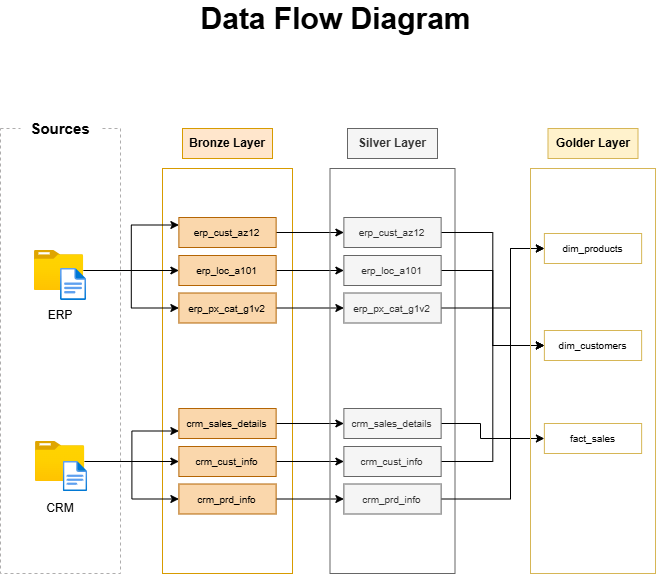

The diagram above was exported from draw.io. Its source (the exported page's mxGraphModel, read from the mxfile embedded in the PNG):
<mxGraphModel dx="1630" dy="936" grid="1" gridSize="10" guides="1" tooltips="1" connect="1" arrows="1" fold="1" page="1" pageScale="1" pageWidth="850" pageHeight="1100" math="0" shadow="0">
  <root>
    <mxCell id="0" />
    <mxCell id="1" parent="0" />
    <mxCell id="FOnbphrZp2dHT9OFkDdJ-1" parent="1" style="text;html=1;whiteSpace=wrap;strokeColor=none;fillColor=none;align=center;verticalAlign=middle;rounded=0;" value="&lt;font style=&quot;font-size: 30px;&quot;&gt;&lt;b&gt;Data Flow Diagram&lt;/b&gt;&lt;/font&gt;" vertex="1">
      <mxGeometry height="30" width="383" x="234" y="50" as="geometry" />
    </mxCell>
    <mxCell id="FOnbphrZp2dHT9OFkDdJ-2" parent="1" style="rounded=0;whiteSpace=wrap;html=1;fillColor=none;dashed=1;strokeColor=light-dark(#aeadad, #ededed);" value="" vertex="1">
      <mxGeometry height="445" width="120" x="90" y="175" as="geometry" />
    </mxCell>
    <mxCell id="FOnbphrZp2dHT9OFkDdJ-4" parent="1" style="rounded=0;whiteSpace=wrap;html=1;fillColor=none;strokeColor=#d79b00;" value="" vertex="1">
      <mxGeometry height="405" width="130" x="252" y="215" as="geometry" />
    </mxCell>
    <mxCell id="FOnbphrZp2dHT9OFkDdJ-7" parent="1" style="rounded=0;whiteSpace=wrap;html=1;strokeColor=none;gradientColor=none;" value="&lt;b&gt;&lt;font style=&quot;font-size: 15px;&quot;&gt;Sources&lt;/font&gt;&lt;/b&gt;" vertex="1">
      <mxGeometry height="30" width="80" x="110" y="160" as="geometry" />
    </mxCell>
    <mxCell id="xDri-qWFPcfdN-PY58wQ-4" edge="1" parent="1" source="FOnbphrZp2dHT9OFkDdJ-9" style="edgeStyle=orthogonalEdgeStyle;rounded=0;orthogonalLoop=1;jettySize=auto;html=1;entryX=0;entryY=0.25;entryDx=0;entryDy=0;" target="FOnbphrZp2dHT9OFkDdJ-26" value="">
      <mxGeometry relative="1" as="geometry" />
    </mxCell>
    <mxCell id="xDri-qWFPcfdN-PY58wQ-15" edge="1" parent="1" source="FOnbphrZp2dHT9OFkDdJ-9" style="edgeStyle=orthogonalEdgeStyle;rounded=0;orthogonalLoop=1;jettySize=auto;html=1;" target="xDri-qWFPcfdN-PY58wQ-3">
      <mxGeometry relative="1" as="geometry" />
    </mxCell>
    <mxCell id="xDri-qWFPcfdN-PY58wQ-16" edge="1" parent="1" source="FOnbphrZp2dHT9OFkDdJ-9" style="edgeStyle=orthogonalEdgeStyle;rounded=0;orthogonalLoop=1;jettySize=auto;html=1;entryX=0;entryY=0.5;entryDx=0;entryDy=0;" target="xDri-qWFPcfdN-PY58wQ-2">
      <mxGeometry relative="1" as="geometry" />
    </mxCell>
    <mxCell id="FOnbphrZp2dHT9OFkDdJ-9" parent="1" style="image;aspect=fixed;html=1;points=[];align=center;fontSize=12;image=img/lib/azure2/general/Folder_Blank.svg;" value="" vertex="1">
      <mxGeometry height="40" width="49.28" x="123.90999999999997" y="297" as="geometry" />
    </mxCell>
    <mxCell id="FOnbphrZp2dHT9OFkDdJ-10" parent="1" style="image;aspect=fixed;html=1;points=[];align=center;fontSize=12;image=img/lib/azure2/general/File.svg;" value="" vertex="1">
      <mxGeometry height="32.14" width="26.09" x="150" y="314.86" as="geometry" />
    </mxCell>
    <mxCell id="xDri-qWFPcfdN-PY58wQ-10" edge="1" parent="1" source="FOnbphrZp2dHT9OFkDdJ-11" style="edgeStyle=orthogonalEdgeStyle;rounded=0;orthogonalLoop=1;jettySize=auto;html=1;entryX=0;entryY=0.75;entryDx=0;entryDy=0;" target="xDri-qWFPcfdN-PY58wQ-7" value="">
      <mxGeometry relative="1" as="geometry" />
    </mxCell>
    <mxCell id="xDri-qWFPcfdN-PY58wQ-12" edge="1" parent="1" source="FOnbphrZp2dHT9OFkDdJ-11" style="edgeStyle=orthogonalEdgeStyle;rounded=0;orthogonalLoop=1;jettySize=auto;html=1;entryX=0;entryY=0.5;entryDx=0;entryDy=0;" target="xDri-qWFPcfdN-PY58wQ-8" value="">
      <mxGeometry relative="1" as="geometry">
        <mxPoint x="268" y="473" as="targetPoint" />
      </mxGeometry>
    </mxCell>
    <mxCell id="xDri-qWFPcfdN-PY58wQ-14" edge="1" parent="1" source="FOnbphrZp2dHT9OFkDdJ-11" style="edgeStyle=orthogonalEdgeStyle;rounded=0;orthogonalLoop=1;jettySize=auto;html=1;entryX=0;entryY=0.5;entryDx=0;entryDy=0;" target="xDri-qWFPcfdN-PY58wQ-9">
      <mxGeometry relative="1" as="geometry" />
    </mxCell>
    <mxCell id="FOnbphrZp2dHT9OFkDdJ-11" parent="1" style="image;aspect=fixed;html=1;points=[];align=center;fontSize=12;image=img/lib/azure2/general/Folder_Blank.svg;" value="" vertex="1">
      <mxGeometry height="40" width="49.28" x="124.95999999999998" y="488" as="geometry" />
    </mxCell>
    <mxCell id="FOnbphrZp2dHT9OFkDdJ-12" parent="1" style="image;aspect=fixed;html=1;points=[];align=center;fontSize=12;image=img/lib/azure2/general/File.svg;" value="" vertex="1">
      <mxGeometry height="30" width="24.35" x="152.79000000000002" y="508" as="geometry" />
    </mxCell>
    <mxCell id="FOnbphrZp2dHT9OFkDdJ-13" parent="1" style="rounded=0;whiteSpace=wrap;html=1;strokeColor=none;gradientColor=none;fillColor=none;" value="&lt;font&gt;ERP&lt;/font&gt;" vertex="1">
      <mxGeometry height="30" width="80" x="110" y="347" as="geometry" />
    </mxCell>
    <mxCell id="FOnbphrZp2dHT9OFkDdJ-14" parent="1" style="rounded=0;whiteSpace=wrap;html=1;strokeColor=none;gradientColor=none;fillColor=none;" value="&lt;font&gt;CRM&lt;/font&gt;" vertex="1">
      <mxGeometry height="30" width="80" x="110" y="540" as="geometry" />
    </mxCell>
    <mxCell id="FOnbphrZp2dHT9OFkDdJ-21" parent="1" style="rounded=0;whiteSpace=wrap;html=1;fillColor=#ffe6cc;strokeColor=#d79b00;" value="&lt;b&gt;Bronze Layer&lt;/b&gt;" vertex="1">
      <mxGeometry height="30" width="90" x="272" y="175" as="geometry" />
    </mxCell>
    <mxCell id="OFXX2EW_Jh5OSKbiQRTD-9" edge="1" parent="1" source="FOnbphrZp2dHT9OFkDdJ-26" style="edgeStyle=orthogonalEdgeStyle;rounded=0;orthogonalLoop=1;jettySize=auto;html=1;" target="OFXX2EW_Jh5OSKbiQRTD-3">
      <mxGeometry relative="1" as="geometry" />
    </mxCell>
    <mxCell id="FOnbphrZp2dHT9OFkDdJ-26" parent="1" style="rounded=0;whiteSpace=wrap;html=1;strokeColor=#b46504;fillColor=#fad7ac;align=center;fillStyle=solid;" value="&lt;font size=&quot;1&quot;&gt;erp_cust_az12&lt;/font&gt;" vertex="1">
      <mxGeometry height="30" width="97.25" x="268.38" y="264" as="geometry" />
    </mxCell>
    <mxCell id="OFXX2EW_Jh5OSKbiQRTD-11" edge="1" parent="1" source="xDri-qWFPcfdN-PY58wQ-2" style="edgeStyle=orthogonalEdgeStyle;rounded=0;orthogonalLoop=1;jettySize=auto;html=1;" target="OFXX2EW_Jh5OSKbiQRTD-4">
      <mxGeometry relative="1" as="geometry" />
    </mxCell>
    <mxCell id="xDri-qWFPcfdN-PY58wQ-2" parent="1" style="rounded=0;whiteSpace=wrap;html=1;strokeColor=#b46504;fillColor=#fad7ac;align=center;fillStyle=solid;" value="&lt;font size=&quot;1&quot;&gt;erp_px_cat_g1v2&lt;/font&gt;" vertex="1">
      <mxGeometry height="30" width="97.25" x="268.38" y="339.5" as="geometry" />
    </mxCell>
    <mxCell id="OFXX2EW_Jh5OSKbiQRTD-10" edge="1" parent="1" source="xDri-qWFPcfdN-PY58wQ-3" style="edgeStyle=orthogonalEdgeStyle;rounded=0;orthogonalLoop=1;jettySize=auto;html=1;" target="OFXX2EW_Jh5OSKbiQRTD-5">
      <mxGeometry relative="1" as="geometry" />
    </mxCell>
    <mxCell id="xDri-qWFPcfdN-PY58wQ-3" parent="1" style="rounded=0;whiteSpace=wrap;html=1;strokeColor=#b46504;fillColor=#fad7ac;align=center;fillStyle=solid;" value="&lt;font size=&quot;1&quot;&gt;erp_loc_a101&lt;/font&gt;" vertex="1">
      <mxGeometry height="30" width="97.25" x="268.38" y="302" as="geometry" />
    </mxCell>
    <mxCell id="OFXX2EW_Jh5OSKbiQRTD-12" edge="1" parent="1" source="xDri-qWFPcfdN-PY58wQ-7" style="edgeStyle=orthogonalEdgeStyle;rounded=0;orthogonalLoop=1;jettySize=auto;html=1;" target="OFXX2EW_Jh5OSKbiQRTD-6">
      <mxGeometry relative="1" as="geometry" />
    </mxCell>
    <mxCell id="xDri-qWFPcfdN-PY58wQ-7" parent="1" style="rounded=0;whiteSpace=wrap;html=1;strokeColor=#b46504;fillColor=#fad7ac;align=center;fillStyle=solid;" value="&lt;font size=&quot;1&quot;&gt;crm_sales_details&lt;/font&gt;" vertex="1">
      <mxGeometry height="30" width="97.25" x="268.38" y="455" as="geometry" />
    </mxCell>
    <mxCell id="OFXX2EW_Jh5OSKbiQRTD-14" edge="1" parent="1" source="xDri-qWFPcfdN-PY58wQ-8" style="edgeStyle=orthogonalEdgeStyle;rounded=0;orthogonalLoop=1;jettySize=auto;html=1;" target="OFXX2EW_Jh5OSKbiQRTD-7">
      <mxGeometry relative="1" as="geometry" />
    </mxCell>
    <mxCell id="xDri-qWFPcfdN-PY58wQ-8" parent="1" style="rounded=0;whiteSpace=wrap;html=1;strokeColor=#b46504;fillColor=#fad7ac;align=center;fillStyle=solid;" value="&lt;font size=&quot;1&quot;&gt;crm_prd_info&lt;/font&gt;" vertex="1">
      <mxGeometry height="30" width="97.25" x="268.38" y="530.5" as="geometry" />
    </mxCell>
    <mxCell id="OFXX2EW_Jh5OSKbiQRTD-13" edge="1" parent="1" source="xDri-qWFPcfdN-PY58wQ-9" style="edgeStyle=orthogonalEdgeStyle;rounded=0;orthogonalLoop=1;jettySize=auto;html=1;" target="OFXX2EW_Jh5OSKbiQRTD-8">
      <mxGeometry relative="1" as="geometry" />
    </mxCell>
    <mxCell id="xDri-qWFPcfdN-PY58wQ-9" parent="1" style="rounded=0;whiteSpace=wrap;html=1;strokeColor=#b46504;fillColor=#fad7ac;align=center;fillStyle=solid;" value="&lt;font size=&quot;1&quot;&gt;crm_cust_info&lt;/font&gt;" vertex="1">
      <mxGeometry height="30" width="97.25" x="268.38" y="493" as="geometry" />
    </mxCell>
    <mxCell id="OFXX2EW_Jh5OSKbiQRTD-1" parent="1" style="rounded=0;whiteSpace=wrap;html=1;fillColor=none;strokeColor=#666666;fontColor=#333333;" value="" vertex="1">
      <mxGeometry height="405" width="125" x="419.5" y="215" as="geometry" />
    </mxCell>
    <mxCell id="OFXX2EW_Jh5OSKbiQRTD-2" parent="1" style="rounded=0;whiteSpace=wrap;html=1;fillColor=#f5f5f5;strokeColor=#666666;fontColor=#333333;" value="&lt;b&gt;Silver Layer&lt;/b&gt;" vertex="1">
      <mxGeometry height="30" width="90" x="437" y="175" as="geometry" />
    </mxCell>
    <mxCell id="OFXX2EW_Jh5OSKbiQRTD-26" edge="1" parent="1" source="OFXX2EW_Jh5OSKbiQRTD-3" style="edgeStyle=orthogonalEdgeStyle;rounded=0;orthogonalLoop=1;jettySize=auto;html=1;entryX=0;entryY=0.5;entryDx=0;entryDy=0;" target="OFXX2EW_Jh5OSKbiQRTD-19">
      <mxGeometry relative="1" as="geometry" />
    </mxCell>
    <mxCell id="OFXX2EW_Jh5OSKbiQRTD-3" parent="1" style="rounded=0;whiteSpace=wrap;html=1;strokeColor=#666666;fillColor=#f5f5f5;align=center;fillStyle=solid;fontColor=#333333;" value="&lt;font size=&quot;1&quot;&gt;erp_cust_az12&lt;/font&gt;" vertex="1">
      <mxGeometry height="30" width="97.25" x="433.38" y="264" as="geometry" />
    </mxCell>
    <mxCell id="OFXX2EW_Jh5OSKbiQRTD-29" edge="1" parent="1" source="OFXX2EW_Jh5OSKbiQRTD-4" style="edgeStyle=orthogonalEdgeStyle;rounded=0;orthogonalLoop=1;jettySize=auto;html=1;entryX=0;entryY=0.5;entryDx=0;entryDy=0;" target="OFXX2EW_Jh5OSKbiQRTD-17">
      <mxGeometry relative="1" as="geometry">
        <Array as="points">
          <mxPoint x="600" y="355" />
          <mxPoint x="600" y="295" />
        </Array>
      </mxGeometry>
    </mxCell>
    <mxCell id="OFXX2EW_Jh5OSKbiQRTD-4" parent="1" style="rounded=0;whiteSpace=wrap;html=1;strokeColor=#666666;fillColor=#f5f5f5;align=center;fillStyle=solid;fontColor=#333333;" value="&lt;font size=&quot;1&quot;&gt;erp_px_cat_g1v2&lt;/font&gt;" vertex="1">
      <mxGeometry height="30" width="97.25" x="433.38" y="339.5" as="geometry" />
    </mxCell>
    <mxCell id="OFXX2EW_Jh5OSKbiQRTD-27" edge="1" parent="1" source="OFXX2EW_Jh5OSKbiQRTD-5" style="edgeStyle=orthogonalEdgeStyle;rounded=0;orthogonalLoop=1;jettySize=auto;html=1;entryX=0;entryY=0.5;entryDx=0;entryDy=0;" target="OFXX2EW_Jh5OSKbiQRTD-19">
      <mxGeometry relative="1" as="geometry" />
    </mxCell>
    <mxCell id="OFXX2EW_Jh5OSKbiQRTD-5" parent="1" style="rounded=0;whiteSpace=wrap;html=1;strokeColor=#666666;fillColor=#f5f5f5;align=center;fillStyle=solid;fontColor=#333333;" value="&lt;font size=&quot;1&quot;&gt;erp_loc_a101&lt;/font&gt;" vertex="1">
      <mxGeometry height="30" width="97.25" x="433.38" y="302" as="geometry" />
    </mxCell>
    <mxCell id="OFXX2EW_Jh5OSKbiQRTD-23" edge="1" parent="1" source="OFXX2EW_Jh5OSKbiQRTD-6" style="edgeStyle=orthogonalEdgeStyle;rounded=0;orthogonalLoop=1;jettySize=auto;html=1;entryX=0;entryY=0.5;entryDx=0;entryDy=0;" target="OFXX2EW_Jh5OSKbiQRTD-18">
      <mxGeometry relative="1" as="geometry">
        <Array as="points">
          <mxPoint x="570" y="470" />
          <mxPoint x="570" y="485" />
        </Array>
      </mxGeometry>
    </mxCell>
    <mxCell id="OFXX2EW_Jh5OSKbiQRTD-6" parent="1" style="rounded=0;whiteSpace=wrap;html=1;strokeColor=#666666;fillColor=#f5f5f5;align=center;fillStyle=solid;fontColor=#333333;" value="&lt;font size=&quot;1&quot;&gt;crm_sales_details&lt;/font&gt;" vertex="1">
      <mxGeometry height="30" width="97.25" x="433.38" y="455" as="geometry" />
    </mxCell>
    <mxCell id="OFXX2EW_Jh5OSKbiQRTD-30" edge="1" parent="1" source="OFXX2EW_Jh5OSKbiQRTD-7" style="edgeStyle=orthogonalEdgeStyle;rounded=0;orthogonalLoop=1;jettySize=auto;html=1;entryX=0;entryY=0.5;entryDx=0;entryDy=0;" target="OFXX2EW_Jh5OSKbiQRTD-17">
      <mxGeometry relative="1" as="geometry">
        <Array as="points">
          <mxPoint x="600" y="546" />
          <mxPoint x="600" y="295" />
        </Array>
      </mxGeometry>
    </mxCell>
    <mxCell id="OFXX2EW_Jh5OSKbiQRTD-7" parent="1" style="rounded=0;whiteSpace=wrap;html=1;strokeColor=#666666;fillColor=#f5f5f5;align=center;fillStyle=solid;fontColor=#333333;" value="&lt;font size=&quot;1&quot;&gt;crm_prd_info&lt;/font&gt;" vertex="1">
      <mxGeometry height="30" width="97.25" x="433.38" y="530.5" as="geometry" />
    </mxCell>
    <mxCell id="OFXX2EW_Jh5OSKbiQRTD-28" edge="1" parent="1" source="OFXX2EW_Jh5OSKbiQRTD-8" style="edgeStyle=orthogonalEdgeStyle;rounded=0;orthogonalLoop=1;jettySize=auto;html=1;entryX=0;entryY=0.5;entryDx=0;entryDy=0;" target="OFXX2EW_Jh5OSKbiQRTD-19">
      <mxGeometry relative="1" as="geometry" />
    </mxCell>
    <mxCell id="OFXX2EW_Jh5OSKbiQRTD-8" parent="1" style="rounded=0;whiteSpace=wrap;html=1;strokeColor=#666666;fillColor=#f5f5f5;align=center;fillStyle=solid;fontColor=#333333;" value="&lt;font size=&quot;1&quot;&gt;crm_cust_info&lt;/font&gt;" vertex="1">
      <mxGeometry height="30" width="97.25" x="433.38" y="493" as="geometry" />
    </mxCell>
    <mxCell id="OFXX2EW_Jh5OSKbiQRTD-15" parent="1" style="rounded=0;whiteSpace=wrap;html=1;fillColor=none;strokeColor=#d6b656;" value="" vertex="1">
      <mxGeometry height="405" width="125" x="620" y="215" as="geometry" />
    </mxCell>
    <mxCell id="OFXX2EW_Jh5OSKbiQRTD-16" parent="1" style="rounded=0;whiteSpace=wrap;html=1;fillColor=#fff2cc;strokeColor=#d6b656;" value="&lt;b&gt;Golder Layer&lt;/b&gt;" vertex="1">
      <mxGeometry height="30" width="90" x="637.5" y="175" as="geometry" />
    </mxCell>
    <mxCell id="OFXX2EW_Jh5OSKbiQRTD-17" parent="1" style="rounded=0;whiteSpace=wrap;html=1;strokeColor=#d6b656;fillColor=none;align=center;fillStyle=solid;" value="&lt;font size=&quot;1&quot;&gt;dim_products&lt;/font&gt;" vertex="1">
      <mxGeometry height="30" width="97.25" x="633.88" y="280" as="geometry" />
    </mxCell>
    <mxCell id="OFXX2EW_Jh5OSKbiQRTD-18" parent="1" style="rounded=0;whiteSpace=wrap;html=1;strokeColor=#d6b656;fillColor=none;align=center;fillStyle=solid;" value="&lt;font size=&quot;1&quot;&gt;fact_sales&lt;/font&gt;" vertex="1">
      <mxGeometry height="30" width="97.25" x="633.88" y="470" as="geometry" />
    </mxCell>
    <mxCell id="OFXX2EW_Jh5OSKbiQRTD-19" parent="1" style="rounded=0;whiteSpace=wrap;html=1;strokeColor=#d6b656;fillColor=none;align=center;fillStyle=solid;" value="&lt;font size=&quot;1&quot;&gt;dim_customers&lt;/font&gt;" vertex="1">
      <mxGeometry height="30" width="97.25" x="633.88" y="377" as="geometry" />
    </mxCell>
  </root>
</mxGraphModel>